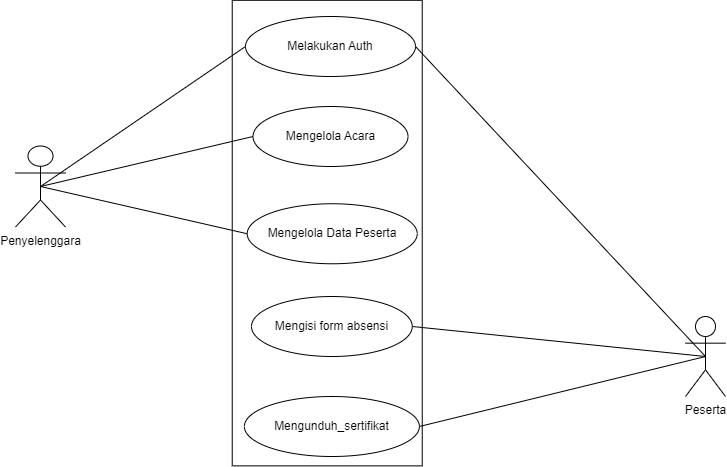

The diagram above was exported from draw.io. Its source (the exported page's mxGraphModel, read from the mxfile embedded in the PNG):
<mxGraphModel dx="2550" dy="1240" grid="1" gridSize="10" guides="1" tooltips="1" connect="1" arrows="1" fold="1" page="1" pageScale="1" pageWidth="850" pageHeight="1100" background="none" math="0" shadow="0">
  <root>
    <mxCell id="0" />
    <mxCell id="1" parent="0" />
    <mxCell id="LkVsy-QMWvIACesPM4n1-21" value="" style="rounded=0;whiteSpace=wrap;html=1;rotation=90;" parent="1" vertex="1">
      <mxGeometry x="198.96" y="271.58" width="465.57" height="190" as="geometry" />
    </mxCell>
    <mxCell id="LkVsy-QMWvIACesPM4n1-3" value="Melakukan Auth" style="ellipse;whiteSpace=wrap;html=1;align=center;" parent="1" vertex="1">
      <mxGeometry x="350" y="150" width="170" height="60" as="geometry" />
    </mxCell>
    <mxCell id="LkVsy-QMWvIACesPM4n1-5" value="Mengisi form absensi" style="ellipse;whiteSpace=wrap;html=1;align=center;" parent="1" vertex="1">
      <mxGeometry x="355.98" y="430" width="160.77" height="60" as="geometry" />
    </mxCell>
    <mxCell id="LkVsy-QMWvIACesPM4n1-22" value="Peserta&lt;div&gt;&lt;br&gt;&lt;/div&gt;" style="shape=umlActor;verticalLabelPosition=bottom;verticalAlign=top;html=1;outlineConnect=0;" parent="1" vertex="1">
      <mxGeometry x="790" y="450" width="40" height="80" as="geometry" />
    </mxCell>
    <mxCell id="LkVsy-QMWvIACesPM4n1-23" value="Penyelenggara" style="shape=umlActor;verticalLabelPosition=bottom;verticalAlign=top;html=1;outlineConnect=0;" parent="1" vertex="1">
      <mxGeometry x="120" y="279.5" width="50" height="81" as="geometry" />
    </mxCell>
    <mxCell id="LkVsy-QMWvIACesPM4n1-43" value="" style="endArrow=none;html=1;rounded=0;exitX=0.5;exitY=0.5;exitDx=0;exitDy=0;exitPerimeter=0;entryX=0;entryY=0.5;entryDx=0;entryDy=0;" parent="1" source="LkVsy-QMWvIACesPM4n1-23" target="LkVsy-QMWvIACesPM4n1-3" edge="1">
      <mxGeometry relative="1" as="geometry">
        <mxPoint x="202" y="379" as="sourcePoint" />
        <mxPoint x="377" y="109" as="targetPoint" />
      </mxGeometry>
    </mxCell>
    <mxCell id="LkVsy-QMWvIACesPM4n1-52" value="" style="endArrow=none;html=1;rounded=0;exitX=1;exitY=0.5;exitDx=0;exitDy=0;entryX=0.5;entryY=0.5;entryDx=0;entryDy=0;entryPerimeter=0;" parent="1" source="LkVsy-QMWvIACesPM4n1-5" target="LkVsy-QMWvIACesPM4n1-22" edge="1">
      <mxGeometry relative="1" as="geometry">
        <mxPoint x="192" y="369" as="sourcePoint" />
        <mxPoint x="700" y="270" as="targetPoint" />
      </mxGeometry>
    </mxCell>
    <mxCell id="eavaiemob7o8-BFAmMP5-7" value="Mengelola Acara" style="ellipse;whiteSpace=wrap;html=1;align=center;" parent="1" vertex="1">
      <mxGeometry x="357.5" y="240" width="155" height="60" as="geometry" />
    </mxCell>
    <mxCell id="eavaiemob7o8-BFAmMP5-8" value="" style="endArrow=none;html=1;rounded=0;exitX=0;exitY=0.5;exitDx=0;exitDy=0;entryX=0.5;entryY=0.5;entryDx=0;entryDy=0;entryPerimeter=0;" parent="1" source="eavaiemob7o8-BFAmMP5-7" target="LkVsy-QMWvIACesPM4n1-23" edge="1">
      <mxGeometry width="50" height="50" relative="1" as="geometry">
        <mxPoint x="560" y="270" as="sourcePoint" />
        <mxPoint x="610" y="220" as="targetPoint" />
      </mxGeometry>
    </mxCell>
    <mxCell id="FM4aViTEHZT1leHYuA1D-10" value="Mengelola Data Peserta" style="ellipse;whiteSpace=wrap;html=1;align=center;" parent="1" vertex="1">
      <mxGeometry x="351.73" y="337.26" width="170" height="60" as="geometry" />
    </mxCell>
    <mxCell id="FM4aViTEHZT1leHYuA1D-12" value="Mengunduh_sertifikat" style="ellipse;whiteSpace=wrap;html=1;align=center;" parent="1" vertex="1">
      <mxGeometry x="348.87" y="530" width="175" height="60" as="geometry" />
    </mxCell>
    <mxCell id="FM4aViTEHZT1leHYuA1D-14" value="" style="endArrow=none;html=1;rounded=0;entryX=0.5;entryY=0.5;entryDx=0;entryDy=0;entryPerimeter=0;exitX=1;exitY=0.5;exitDx=0;exitDy=0;" parent="1" source="FM4aViTEHZT1leHYuA1D-12" target="LkVsy-QMWvIACesPM4n1-22" edge="1">
      <mxGeometry width="50" height="50" relative="1" as="geometry">
        <mxPoint x="520" y="740" as="sourcePoint" />
        <mxPoint x="570" y="690" as="targetPoint" />
      </mxGeometry>
    </mxCell>
    <mxCell id="FM4aViTEHZT1leHYuA1D-15" value="" style="endArrow=none;html=1;rounded=0;exitX=0.5;exitY=0.5;exitDx=0;exitDy=0;exitPerimeter=0;entryX=0;entryY=0.5;entryDx=0;entryDy=0;" parent="1" source="LkVsy-QMWvIACesPM4n1-23" target="FM4aViTEHZT1leHYuA1D-10" edge="1">
      <mxGeometry width="50" height="50" relative="1" as="geometry">
        <mxPoint x="170" y="250" as="sourcePoint" />
        <mxPoint x="350" y="230" as="targetPoint" />
      </mxGeometry>
    </mxCell>
    <mxCell id="767wB6OXw_QYRfKWBw-3-1" value="" style="endArrow=none;html=1;rounded=0;exitX=1;exitY=0.5;exitDx=0;exitDy=0;entryX=0.5;entryY=0.5;entryDx=0;entryDy=0;entryPerimeter=0;" parent="1" source="LkVsy-QMWvIACesPM4n1-3" target="LkVsy-QMWvIACesPM4n1-22" edge="1">
      <mxGeometry relative="1" as="geometry">
        <mxPoint x="517" y="410" as="sourcePoint" />
        <mxPoint x="770" y="400" as="targetPoint" />
      </mxGeometry>
    </mxCell>
  </root>
</mxGraphModel>